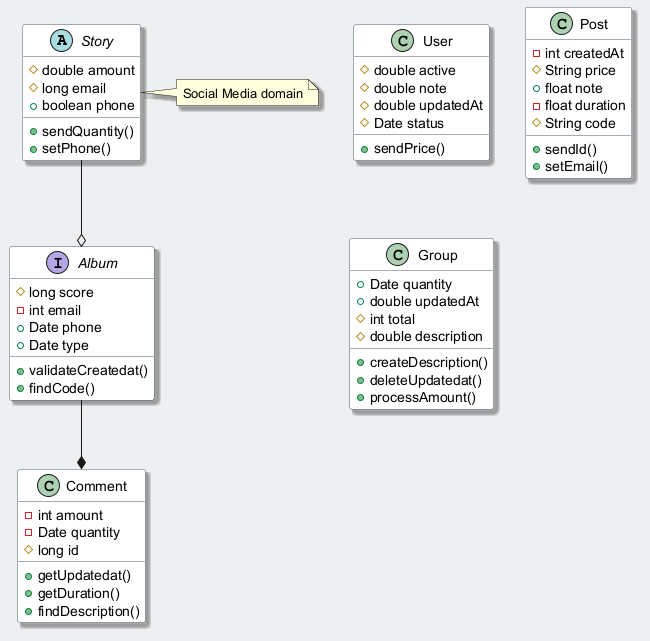

The diagram above was rendered by PlantUML. Its source (embedded in the PNG):
@startuml
skinparam backgroundColor #ECEFF1
skinparam classBackgroundColor #FFFFFF
skinparam classBorderColor #455A64
skinparam shadowing true
abstract class Story {
  #double amount
  #long email
  +boolean phone
  +sendQuantity()
  +setPhone()
}
class User {
  #double active
  #double note
  #double updatedAt
  #Date status
  +sendPrice()
}
interface Album {
  #long score
  -int email
  +Date phone
  +Date type
  +validateCreatedat()
  +findCode()
}
class Post {
  -int createdAt
  #String price
  +float note
  -float duration
  #String code
  +sendId()
  +setEmail()
}
class Comment {
  -int amount
  -Date quantity
  #long id
  +getUpdatedat()
  +getDuration()
  +findDescription()
}
class Group {
  +Date quantity
  +double updatedAt
  #int total
  #double description
  +createDescription()
  +deleteUpdatedat()
  +processAmount()
}
Album --* Comment
Story --o Album
note right of Story : Social Media domain
@enduml